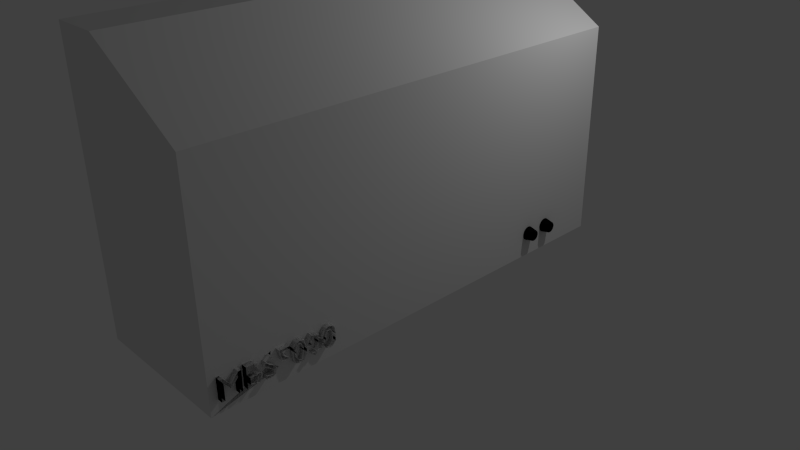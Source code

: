 # Source: fume_hood.blend  (saved by Blender 2.76.0; exported with 4.5.12 LTS)
import bpy
from mathutils import Matrix  # noqa: F401  (used for matrix-valued properties, if any)

bpy.ops.wm.read_factory_settings(use_empty=True)
scene = bpy.context.scene
scene.name = 'Scene'

# ---- collections
col_collection_1 = bpy.data.collections.new('Collection 1'); scene.collection.children.link(col_collection_1)

# ---- materials (node trees are filled in below, after node groups)
mat_material = bpy.data.materials.new('Material')
mat_material.alpha_threshold = 0.0
mat_material.use_transparent_shadow = False
mat_material.roughness = 0.5
mat_material.line_color = (0.0, 0.0, 0.0, 1.0)
mat_material_001 = bpy.data.materials.new('Material.001')
mat_material_001.alpha_threshold = 0.0
mat_material_001.use_transparent_shadow = False
mat_material_001.roughness = 0.5
mat_material_001.specular_intensity = 0.65
mat_material_002 = bpy.data.materials.new('Material.002')
mat_material_002.alpha_threshold = 0.0
mat_material_002.use_transparent_shadow = False
mat_material_002.diffuse_color = (0.001031, 0.001031, 0.001031, 1.0)
mat_material_002.roughness = 0.5

# ---- material node trees

# ---- world
world_world = bpy.data.worlds.new('World'); scene.world = world_world
world_world.color = (0.05088, 0.05088, 0.05088)
world_world.use_sun_shadow = False
world_world.sun_shadow_jitter_overblur = 0.0
world_world.cycles.sampling_method = 'MANUAL'
world_world.cycles.sample_map_resolution = 256

# ---- cameras
cam_camera = bpy.data.cameras.new('Camera')
cam_camera.clip_end = 100.0
cam_camera.lens = 35.0
cam_camera.sensor_width = 32.0
cam_camera.sensor_height = 18.0
cam_camera.ortho_scale = 7.314
cam_camera.dof.focus_distance = 0.0
cam_camera.dof.aperture_fstop = 128.0

# ---- lights
light_lamp = bpy.data.lights.new('Lamp', 'POINT')
light_lamp.transmission_factor = 0.0
light_lamp.cutoff_distance = 30.0
light_lamp.energy = 100.0
light_lamp.shadow_buffer_clip_start = 1.001
light_lamp.shadow_soft_size = 0.1
light_lamp.shadow_maximum_resolution = 0.006
light_lamp.use_absolute_resolution = True
light_lamp.cycles.use_multiple_importance_sampling = False

# ---- meshes
me_circle_001 = bpy.data.meshes.new('Circle.001')
me_circle_001.from_pydata([(-0.5296, -0.286, -0.5494), (-0.422, -0.3305, 0.05601), (-0.4809, -0.1949, -0.5494), (-0.3841, -0.2596, 0.05601), (-0.4154, -0.1152, -0.5494), (-0.3331, -0.1975, 0.05601), (-0.3357, -0.04969, -0.5494), (-0.271, -0.1465, 0.05601), (-0.2446, -0.001038, -0.5494), (-0.2001, -0.1086, 0.05601), (-0.1459, 0.02892, -0.5494), (-0.1232, -0.08526, 0.05601), (-0.04315, 0.03904, -0.5494), (-0.04315, -0.07738, 0.05601), (0.05956, 0.02892, -0.5494), (0.03685, -0.08526, 0.05601), (0.1583, -0.001038, -0.5494), (0.1138, -0.1086, 0.05601), (0.2493, -0.04969, -0.5494), (0.1847, -0.1465, 0.05601), (0.3291, -0.1152, -0.5494), (0.2468, -0.1975, 0.05601), (0.3946, -0.1949, -0.5494), (0.2978, -0.2596, 0.05601), (0.4433, -0.286, -0.5494), (0.3357, -0.3305, 0.05601), (0.4732, -0.3847, -0.5494), (0.359, -0.4074, 0.05601), (0.4833, -0.4874, -0.5494), (0.3669, -0.4874, 0.05601), (-0.4453, -0.4074, 0.05601), (-0.5595, -0.3847, -0.5494), (-0.4532, -0.4874, 0.05601), (-0.5696, -0.4874, -0.5494), (-0.4453, -0.5675, 0.05601), (-0.5595, -0.5902, -0.5494), (-0.422, -0.6444, 0.05601), (-0.5296, -0.6889, -0.5494), (-0.3841, -0.7153, 0.05601), (-0.4809, -0.78, -0.5494), (-0.3331, -0.7774, 0.05601), (-0.4154, -0.8597, -0.5494), (-0.271, -0.8284, 0.05601), (-0.3357, -0.9252, -0.5494), (-0.2001, -0.8663, 0.05601), (-0.2446, -0.9739, -0.5494), (-0.1232, -0.8896, 0.05601), (-0.1459, -1.004, -0.5494), (-0.04315, -0.8975, 0.05601), (-0.04315, -1.014, -0.5494), (0.03685, -0.8896, 0.05601), (0.05956, -1.004, -0.5494), (0.1138, -0.8663, 0.05601), (0.1583, -0.9739, -0.5494), (0.1847, -0.8284, 0.05601), (0.2493, -0.9252, -0.5494), (0.2468, -0.7774, 0.05601), (0.3291, -0.8597, -0.5494), (0.2978, -0.7153, 0.05601), (0.3946, -0.78, -0.5494), (0.3357, -0.6444, 0.05601), (0.4433, -0.6889, -0.5494), (0.359, -0.5674, 0.05601), (0.4732, -0.5902, -0.5494), (-0.5012, 1.589, -0.5494), (-0.3937, 1.545, 0.056), (-0.4526, 1.68, -0.5494), (-0.3558, 1.616, 0.056), (-0.3871, 1.76, -0.5494), (-0.3048, 1.678, 0.056), (-0.3073, 1.826, -0.5494), (-0.2426, 1.729, 0.056), (-0.2163, 1.874, -0.5494), (-0.1717, 1.767, 0.056), (-0.1175, 1.904, -0.5494), (-0.09481, 1.79, 0.056), (-0.01481, 1.914, -0.5494), (-0.01481, 1.798, 0.056), (0.0879, 1.904, -0.5494), (0.06519, 1.79, 0.056), (0.1867, 1.874, -0.5494), (0.1421, 1.767, 0.056), (0.2777, 1.826, -0.5494), (0.213, 1.729, 0.056), (0.3575, 1.76, -0.5494), (0.2752, 1.678, 0.056), (0.4229, 1.68, -0.5494), (0.3261, 1.616, 0.056), (0.4716, 1.589, -0.5494), (0.364, 1.545, 0.056), (0.5016, 1.491, -0.5494), (0.3874, 1.468, 0.056), (0.5117, 1.388, -0.5494), (0.3953, 1.388, 0.056), (-0.417, 1.468, 0.056), (-0.5312, 1.491, -0.5494), (-0.4249, 1.388, 0.056), (-0.5413, 1.388, -0.5494), (-0.417, 1.308, 0.056), (-0.5312, 1.285, -0.5494), (-0.3937, 1.231, 0.056), (-0.5012, 1.186, -0.5494), (-0.3558, 1.16, 0.056), (-0.4526, 1.095, -0.5494), (-0.3048, 1.098, 0.056), (-0.3871, 1.016, -0.5494), (-0.2426, 1.047, 0.056), (-0.3073, 0.9501, -0.5494), (-0.1717, 1.009, 0.056), (-0.2163, 0.9015, -0.5494), (-0.09481, 0.9857, 0.056), (-0.1175, 0.8715, -0.5494), (-0.01481, 0.9778, 0.056), (-0.01481, 0.8614, -0.5494), (0.06519, 0.9857, 0.056), (0.0879, 0.8715, -0.5494), (0.1421, 1.009, 0.056), (0.1867, 0.9015, -0.5494), (0.213, 1.047, 0.056), (0.2777, 0.9501, -0.5494), (0.2752, 1.098, 0.056), (0.3575, 1.016, -0.5494), (0.3261, 1.16, 0.056), (0.4229, 1.095, -0.5494), (0.364, 1.231, 0.056), (0.4716, 1.186, -0.5494), (0.3874, 1.308, 0.056), (0.5016, 1.285, -0.5494), (1.766, 28.88, -0.5494), (1.766, -5.374, -0.5494), (1.766, -5.374, -11.58), (1.766, 28.88, -11.58), (-1.845, 28.88, -0.5494), (-1.845, -5.374, -0.5494), (-1.845, -5.374, -11.58), (-1.845, 28.88, -11.58), (1.766, 28.88, -0.5494), (1.766, -5.374, -0.5494), (-1.845, 28.88, -0.5494), (-1.845, -5.374, -0.5494), (1.766, 28.88, -0.5494), (1.766, -5.374, -0.5494), (-1.845, 28.88, -0.5494), (-1.845, -5.374, -0.5494), (-14.17, 28.88, -0.5494), (-14.17, -5.374, -0.5495), (-14.17, 28.88, -11.58), (-14.17, -5.374, -11.58), (-18.78, 29.07, -7.571), (-18.78, -5.181, -7.571), (-18.71, 28.9, -11.5), (-18.71, -5.356, -11.5), (-16.26, -2.133, -13.64), (1.766, 11.75, -0.5494), (-0.03945, 28.88, -0.5494), (-0.03945, -5.374, -0.5494), (-1.845, 11.75, -0.5494), (-0.03945, 11.75, -0.5494), (-0.03945, 28.31, -0.5494), (-0.03945, 28.09, -0.5494), (-0.03945, 27.8, -0.5494), (-0.03945, 27.43, -0.5494), (-0.03945, 27.12, -0.5494), (-0.03945, 26.9, -0.5494), (-0.03945, 26.58, -0.5494), (-0.03945, 25.87, -0.5494), (-0.03945, 25.25, -0.5494), (-0.03945, 24.84, -0.5494), (-0.03945, 24.12, -0.5494), (-0.03945, 23.68, -0.5494), (-0.03945, 23.31, -0.5494), (-0.03945, 23.1, -0.5494), (-0.03945, 22.56, -0.5494), (-0.03945, 22.35, -0.5494), (-0.03945, 21.99, -0.5494), (-0.03945, 21.46, -0.5494), (-0.03945, 20.89, -0.5494), (-0.03945, 20.36, -0.5494), (-0.03945, 20.14, -0.5494), (0.4417, 22.63, -0.5494), (0.263, 22.58, -0.5494), (0.02515, 22.56, -0.5494), (-0.03945, 26.58, -0.151), (-0.3947, 28.09, -0.5494), (-0.06029, 22.56, -0.5494), (-0.7284, 28.31, -0.5494), (-0.7284, 28.1, -0.5494), (-0.1096, 27.61, -0.5494), (-0.7283, 27.1, -0.5494), (-0.7284, 26.9, -0.5494), (-0.03945, 26.9, -0.151), (-0.1397, 21.46, -0.5494), (-0.3189, 21.44, -0.5494), (-0.3474, 21.47, -0.5494), (0.1106, 20.89, -0.5494), (0.2763, 20.99, -0.5494), (0.3671, 20.9, -0.5494), (0.4868, 20.79, -0.5494), (0.6559, 20.64, -0.5494), (0.5755, 20.54, -0.5494), (0.443, 20.38, -0.5494), (0.263, 20.37, -0.5494), (0.02515, 20.35, -0.5494), (-0.6422, 24.62, -0.5494), (-0.03945, 20.36, -0.151), (0.1887, 27.62, -0.5494), (0.594, 22.68, -0.5494), (0.7786, 28.09, -0.5494), (0.7786, 28.31, -0.5494), (-0.03945, 20.89, -0.151), (0.7786, 26.9, -0.5494), (0.7786, 27.12, -0.5494), (0.6339, 22.69, -0.5494), (0.5755, 22.91, -0.5494), (0.02514, 21.46, -0.5494), (0.263, 21.47, -0.5494), (0.4417, 21.53, -0.5494), (0.5411, 21.56, -0.5494), (0.5934, 21.57, -0.5494), (0.6325, 21.58, -0.5494), (0.5755, 21.8, -0.5494), (0.5424, 21.93, -0.5494), (0.5366, 21.95, -0.5494), (0.4197, 21.96, -0.5494), (0.3295, 21.96, -0.5494), (0.1106, 21.99, -0.5494), (-0.03945, 21.46, -0.151), (-0.03945, 21.99, -0.151), (-0.03945, 22.35, -0.151), (-0.03945, 22.56, -0.151), (-0.08754, 22.35, -0.5494), (-0.2915, 22.18, -0.5494), (-0.5356, 22.08, -0.5494), (-0.6926, 21.92, -0.5494), (-0.5889, 21.73, -0.5494), (-0.6064, 21.71, -0.5494), (-0.5657, 21.67, -0.5494), (-0.5356, 21.37, -0.5494), (0.02516, 20.13, -0.5494), (0.2436, 20.15, -0.5494), (0.4683, 20.15, -0.5494), (0.5858, 20.27, -0.5494), (0.7429, 20.42, -0.5494), (0.7985, 20.62, -0.5494), (0.7429, 20.82, -0.5494), (0.5859, 20.97, -0.5494), (0.5134, 21.01, -0.5494), (0.2436, 21.09, -0.5494), (0.3295, 23.07, -0.5494), (0.263, 23.08, -0.5494), (0.02515, 23.1, -0.5494), (-0.0603, 23.1, -0.5494), (-0.03945, 23.1, -0.151), (0.5898, 25.11, -0.5494), (0.5977, 25.08, -0.5494), (0.6352, 24.91, -0.5494), (0.5891, 24.71, -0.5494), (0.0721, 25.09, -0.5494), (0.1771, 24.93, -0.5494), (0.3415, 24.77, -0.5494), (0.4244, 24.69, -0.5494), (-0.03945, 23.31, -0.151), (-0.03945, 23.68, -0.151), (-0.03945, 24.12, -0.151), (-0.03945, 24.84, -0.151), (-0.03945, 25.25, -0.151), (-0.03945, 25.87, -0.151), (0.02514, 22.34, -0.5494), (0.25, 22.34, -0.5494), (0.3703, 22.33, -0.5494), (0.5134, 22.44, -0.5494), (0.7011, 22.57, -0.5494), (0.7922, 22.76, -0.5494), (0.7735, 22.97, -0.5494), (0.7237, 23.18, -0.5494), (0.5935, 23.22, -0.5494), (0.4319, 23.26, -0.5494), (0.2436, 23.3, -0.5494), (0.02515, 23.32, -0.5494), (-0.4255, 24.65, -0.5494), (0.02515, 20.35, -0.151), (-0.08756, 20.14, -0.5494), (-0.2915, 20.17, -0.5494), (-0.4687, 20.2, -0.5494), (-0.6148, 20.22, -0.5494), (-0.6926, 20.42, -0.5494), (-0.7482, 20.62, -0.5494), (-0.6926, 20.82, -0.5494), (-0.5356, 20.97, -0.5494), (-0.2914, 21.07, -0.5494), (-0.08754, 21.1, -0.5494), (-0.03945, 27.12, -0.151), (-0.03945, 27.43, -0.151), (0.5501, 25.29, -0.5494), (0.564, 25.23, -0.5494), (0.7521, 25.24, -0.5494), (0.7869, 25.24, -0.5494), (0.7976, 25.02, -0.5494), (0.1416, 25.91, -0.5494), (0.1113, 26.1, -0.5494), (0.1113, 26.36, -0.5494), (0.5842, 26.36, -0.5494), (0.6231, 26.04, -0.5494), (0.7786, 26.58, -0.5494), (-0.2792, 23.07, -0.5494), (-0.4412, 23.04, -0.5494), (-0.5383, 22.87, -0.5494), (-0.4741, 22.69, -0.5494), (-0.2792, 22.59, -0.5494), (-0.3947, 27.12, -0.5494), (0.2806, 25.78, -0.5494), (0.5071, 25.83, -0.5494), (0.5287, 25.86, -0.5494), (0.6296, 25.99, -0.5494), (0.7679, 24.81, -0.5494), (0.05862, 25.71, -0.5494), (0.1652, 25.53, -0.5494), (0.3268, 25.55, -0.5494), (0.5176, 25.57, -0.5494), (0.6837, 25.71, -0.5494), (0.7156, 25.76, -0.5494), (-0.5252, 21.8, -0.5494), (-0.3943, 21.95, -0.5494), (-0.2127, 21.98, -0.5494), (0.01447, 23.62, -0.5494), (0.1684, 23.69, -0.5494), (0.1156, 23.83, -0.5494), (0.03692, 24.04, -0.5494), (0.03475, 24.11, -0.5494), (0.7023, 24.72, -0.5494), (0.6441, 24.64, -0.5494), (0.4474, 24.56, -0.5494), (0.3046, 24.5, -0.5494), (0.1087, 24.66, -0.5494), (0.7985, 21.73, -0.5494), (0.7922, 21.8, -0.5494), (-0.1397, 21.99, -0.5494), (0.5134, 21.33, -0.5494), (0.5039, 21.26, -0.5494), (-0.01385, 24.8, -0.5494), (-0.4365, 21.55, -0.5494), (-0.06029, 20.89, -0.5494), (-0.2792, 20.86, -0.5494), (-0.4741, 20.77, -0.5494), (-0.4365, 20.45, -0.5494), (-0.3914, 20.42, -0.5494), (-0.2127, 20.37, -0.5494), (0.6385, 24.14, -0.5494), (0.6367, 24.13, -0.5494), (-0.03945, 27.8, -0.151), (-0.03945, 28.09, -0.151), (-0.03945, 28.31, -0.151), (-0.6177, 25.01, -0.5494), (-0.7284, 26.9, -0.151), (-0.7283, 27.1, -0.151), (-0.2914, 22.38, -0.5494), (-0.4683, 22.41, -0.5494), (-0.6134, 22.43, -0.5494), (-0.6926, 22.63, -0.5494), (-0.7482, 22.83, -0.5494), (-0.6926, 23.03, -0.5494), (-0.5356, 23.18, -0.5494), (-0.4186, 23.3, -0.5494), (-0.1933, 23.3, -0.5494), (0.263, 20.37, -0.151), (0.443, 20.38, -0.151), (0.5755, 20.54, -0.151), (0.6559, 20.64, -0.151), (0.4868, 20.79, -0.151), (0.3671, 20.9, -0.151), (-0.1478, 25.73, -0.5494), (-0.4027, 25.83, -0.5494), (-0.4068, 25.84, -0.5494), (-0.6074, 25.79, -0.5494), (-0.7131, 25.99, -0.5494), (-0.7283, 26.58, -0.5494), (-0.2915, 22.18, -0.151), (-0.5356, 22.08, -0.151), (0.4417, 22.63, -0.151), (0.1887, 27.62, -0.151), (-0.06379, 24.88, -0.5494), (-0.1545, 25.04, -0.5494), (-0.07122, 23.72, -0.5494), (-0.1473, 23.91, -0.5494), (-0.5339, 24.07, -0.5494), (-0.5339, 23.59, -0.5494), (-0.7283, 23.59, -0.5494), (-0.7283, 24.26, -0.5494), (0.2763, 20.99, -0.151), (0.1106, 20.89, -0.151), (-0.1096, 27.61, -0.151), (-0.7284, 28.1, -0.151), (-0.7284, 28.31, -0.151), (-0.3947, 28.09, -0.151), (-0.1933, 21.25, -0.5494), (-0.3081, 25.2, -0.5494), (-0.3742, 25.26, -0.5494), (-0.3837, 25.27, -0.5494), (-0.1679, 25.36, -0.5494), (-0.2127, 20.37, -0.151), (0.263, 22.58, -0.151), (0.02515, 22.56, -0.151), (0.6339, 22.69, -0.151), (0.594, 22.68, -0.151), (-0.03945, 20.14, -0.151), (-0.6991, 24.61, -0.5494), (-0.6104, 24.8, -0.5494), (-0.5646, 24.9, -0.5494), (-0.5317, 24.83, -0.5494), (-0.08754, 22.35, -0.151), (0.7786, 28.09, -0.151), (0.7786, 28.31, -0.151), (-0.6926, 21.92, -0.151), (-0.5889, 21.73, -0.151), (0.7786, 26.9, -0.151), (0.7786, 27.12, -0.151), (0.5755, 22.91, -0.151), (0.3295, 23.07, -0.151), (0.02514, 21.46, -0.151), (0.263, 21.47, -0.151), (0.4417, 21.53, -0.151), (0.5411, 21.56, -0.151), (0.5755, 21.8, -0.151), (0.6325, 21.58, -0.151), (0.5424, 21.93, -0.151), (-0.5657, 21.67, -0.151), (-0.5356, 21.37, -0.151), (-0.3474, 21.47, -0.151), (-0.3189, 21.44, -0.151), (-0.1397, 21.46, -0.151), (-0.1397, 21.99, -0.151), (0.02516, 20.13, -0.151), (0.2436, 20.15, -0.151), (0.4683, 20.15, -0.151), (0.5858, 20.27, -0.151), (0.7429, 20.42, -0.151), (0.7985, 20.62, -0.151), (0.7429, 20.82, -0.151), (0.5859, 20.97, -0.151), (0.5134, 21.01, -0.151), (0.2436, 21.09, -0.151), (0.263, 23.08, -0.151), (0.02515, 23.1, -0.151), (-0.5383, 22.87, -0.151), (-0.4412, 23.04, -0.151), (-0.0603, 23.1, -0.151), (-0.06029, 22.56, -0.151), (-0.2792, 22.59, -0.151), (0.564, 25.23, -0.151), (0.5898, 25.11, -0.151), (0.5977, 25.08, -0.151), (0.6352, 24.91, -0.151), (0.5891, 24.71, -0.151), (0.7023, 24.72, -0.151), (0.0721, 25.09, -0.151), (0.1771, 24.93, -0.151), (0.3415, 24.77, -0.151), (0.4244, 24.69, -0.151), (0.02514, 22.34, -0.151), (0.25, 22.34, -0.151), (0.3703, 22.33, -0.151), (0.5134, 22.44, -0.151), (0.7011, 22.57, -0.151), (0.7922, 22.76, -0.151), (0.7735, 22.97, -0.151), (0.7237, 23.18, -0.151), (0.5935, 23.22, -0.151), (0.4319, 23.26, -0.151), (0.2436, 23.3, -0.151), (0.02515, 23.32, -0.151), (-0.3943, 21.95, -0.151), (-0.2127, 21.98, -0.151), (-0.5252, 21.8, -0.151), (-0.08756, 20.14, -0.151), (-0.2914, 20.17, -0.151), (-0.4687, 20.2, -0.151), (-0.6148, 20.22, -0.151), (-0.7482, 20.62, -0.151), (-0.6926, 20.42, -0.151), (-0.4365, 21.55, -0.151), (0.7976, 25.02, -0.151), (0.7869, 25.24, -0.151), (-0.2792, 23.07, -0.151), (0.1416, 25.91, -0.151), (0.1113, 26.1, -0.151), (0.1113, 26.36, -0.151), (0.5842, 26.36, -0.151), (0.6231, 26.04, -0.151), (0.7786, 26.58, -0.151), (-0.4741, 22.69, -0.151), (-0.3947, 27.12, -0.151), (0.7521, 25.24, -0.151), (0.2806, 25.78, -0.151), (0.5071, 25.83, -0.151), (0.5287, 25.86, -0.151), (0.6296, 25.99, -0.151), (0.05863, 25.71, -0.151), (0.1652, 25.53, -0.151), (0.3268, 25.55, -0.151), (0.5176, 25.57, -0.151), (0.6837, 25.71, -0.151), (0.7156, 25.76, -0.151), (0.01447, 23.62, -0.151), (0.1684, 23.69, -0.151), (0.1156, 23.83, -0.151), (0.03692, 24.04, -0.151), (0.03475, 24.11, -0.151), (0.7679, 24.81, -0.151), (0.6441, 24.64, -0.151), (0.3046, 24.5, -0.151), (0.4474, 24.56, -0.151), (-0.06029, 20.89, -0.151), (0.7985, 21.73, -0.151), (0.7922, 21.8, -0.151), (0.5134, 21.33, -0.151), (0.5039, 21.26, -0.151), (0.1087, 24.66, -0.151), (-0.01385, 24.8, -0.151), (-0.2792, 20.86, -0.151), (-0.4741, 20.77, -0.151), (-0.4365, 20.45, -0.151), (-0.3914, 20.42, -0.151), (-0.6926, 20.82, -0.151), (-0.5356, 20.97, -0.151), (-0.2914, 21.07, -0.151), (-0.08754, 21.1, -0.151), (-0.6104, 24.8, -0.151), (-0.6177, 25.01, -0.151), (-0.2914, 22.38, -0.151), (-0.4683, 22.41, -0.151), (-0.6134, 22.43, -0.151), (-0.6926, 22.63, -0.151), (-0.7482, 22.83, -0.151), (-0.6926, 23.03, -0.151), (-0.5356, 23.18, -0.151), (-0.4186, 23.3, -0.151), (-0.1933, 23.3, -0.151), (-0.5646, 24.9, -0.151), (-0.1478, 25.73, -0.151), (-0.4027, 25.83, -0.151), (-0.4068, 25.84, -0.151), (-0.6074, 25.79, -0.151), (-0.7131, 25.99, -0.151), (-0.7283, 26.58, -0.151), (-0.1545, 25.04, -0.151), (-0.06379, 24.88, -0.151), (-0.07121, 23.72, -0.151), (-0.1473, 23.91, -0.151), (-0.5339, 24.07, -0.151), (-0.5339, 23.59, -0.151), (-0.7283, 23.59, -0.151), (-0.7283, 24.26, -0.151), (-0.1933, 21.25, -0.151), (-0.3081, 25.2, -0.151), (-0.3742, 25.26, -0.151), (-0.3837, 25.27, -0.151), (-0.1679, 25.36, -0.151), (-0.03945, 21.1, -0.6845), (-0.03945, 20.89, -0.6845), (-0.03945, 21.46, -0.6845), (-0.03945, 22.56, -0.6845), (-0.03945, 22.35, -0.6845), (-0.03945, 21.99, -0.6845), (-0.03945, 24.12, -0.6845), (-0.03945, 23.68, -0.6845), (-0.03945, 28.31, -0.6845), (-0.03945, 28.09, -0.6845), (0.594, 22.68, -0.6845), (0.6339, 22.69, -0.6845), (-0.03945, 20.36, -0.6845), (-0.03945, 20.14, -0.6845), (0.02515, 22.56, -0.6845), (-0.2127, 20.37, -0.6845), (-0.03945, 27.43, -0.6845), (0.1887, 27.62, -0.6845), (-0.03945, 23.31, -0.6845), (-0.03945, 23.1, -0.6845), (-0.03945, 25.25, -0.6845), (-0.03945, 24.84, -0.6845), (-0.03945, 26.58, -0.6845), (-0.03945, 25.87, -0.6845), (-0.03945, 27.12, -0.6845), (-0.03945, 26.9, -0.6845), (-0.03945, 27.8, -0.6845), (0.263, 22.58, -0.6845), (-0.3947, 28.09, -0.6845), (0.4417, 22.63, -0.6845), (-0.2915, 22.18, -0.6845), (-0.5356, 22.08, -0.6845), (-0.7284, 26.9, -0.6845), (-0.7283, 27.1, -0.6845), (0.02515, 20.35, -0.6845), (0.443, 20.38, -0.6845), (0.263, 20.37, -0.6845), (-0.08754, 22.35, -0.6845), (0.7786, 28.09, -0.6845), (0.7786, 28.31, -0.6845), (0.2763, 20.99, -0.6845), (0.3671, 20.9, -0.6845), (0.5755, 20.54, -0.6845), (0.6559, 20.64, -0.6845), (0.4868, 20.79, -0.6845), (0.1106, 20.89, -0.6845), (-0.1096, 27.61, -0.6845), (-0.7284, 28.1, -0.6845), (-0.7284, 28.31, -0.6845), (-0.6926, 21.92, -0.6845), (-0.5889, 21.73, -0.6845), (0.7786, 26.9, -0.6845), (0.7786, 27.12, -0.6845), (0.5755, 22.91, -0.6845), (0.3295, 23.07, -0.6845), (0.02514, 21.46, -0.6845), (0.263, 21.47, -0.6845), (0.4417, 21.53, -0.6845), (0.5411, 21.56, -0.6845), (0.5755, 21.8, -0.6845), (0.6325, 21.58, -0.6845), (0.5424, 21.93, -0.6845), (-0.5657, 21.67, -0.6845), (-0.5356, 21.37, -0.6845), (-0.3474, 21.47, -0.6845), (-0.3189, 21.44, -0.6845), (-0.1397, 21.46, -0.6845), (-0.1397, 21.99, -0.6845), (0.02516, 20.13, -0.6845), (0.2436, 20.15, -0.6845), (0.4683, 20.15, -0.6845), (0.5858, 20.27, -0.6845), (0.7429, 20.42, -0.6845), (0.7985, 20.62, -0.6845), (0.7429, 20.82, -0.6845), (0.5859, 20.97, -0.6845), (0.5134, 21.01, -0.6845), (0.2436, 21.09, -0.6845), (0.1243, 21.1, -0.6845), (0.02515, 21.11, -0.6845), (0.263, 23.08, -0.6845), (0.02515, 23.1, -0.6845), (-0.5383, 22.87, -0.6845), (-0.4412, 23.04, -0.6845), (-0.0603, 23.1, -0.6845), (-0.06029, 22.56, -0.6845), (-0.2792, 22.59, -0.6845), (0.564, 25.23, -0.6845), (0.5898, 25.11, -0.6845), (0.5977, 25.08, -0.6845), (0.6352, 24.91, -0.6845), (0.5891, 24.71, -0.6845), (0.7023, 24.72, -0.6845), (0.0721, 25.09, -0.6845), (0.1771, 24.93, -0.6845), (0.3415, 24.77, -0.6845), (0.4244, 24.69, -0.6845), (0.02514, 22.34, -0.6845), (0.25, 22.34, -0.6845), (0.3703, 22.33, -0.6845), (0.5134, 22.44, -0.6845), (0.7011, 22.57, -0.6845), (0.7922, 22.76, -0.6845), (0.7735, 22.97, -0.6845), (0.7237, 23.18, -0.6845), (0.5935, 23.22, -0.6845), (0.4319, 23.26, -0.6845), (0.2436, 23.3, -0.6845), (0.02515, 23.32, -0.6845), (-0.3943, 21.95, -0.6845), (-0.2127, 21.98, -0.6845), (-0.5252, 21.8, -0.6845), (-0.08756, 20.14, -0.6845), (-0.2915, 20.17, -0.6845), (-0.4687, 20.2, -0.6845), (-0.6148, 20.22, -0.6845), (-0.7482, 20.62, -0.6845), (-0.6926, 20.42, -0.6845), (-0.4365, 21.55, -0.6845), (0.7976, 25.02, -0.6845), (0.7869, 25.24, -0.6845), (-0.2792, 23.07, -0.6845), (0.1416, 25.91, -0.6845), (0.1113, 26.1, -0.6845), (0.1113, 26.36, -0.6845), (0.5842, 26.36, -0.6845), (0.6231, 26.04, -0.6845), (0.7786, 26.58, -0.6845), (-0.4741, 22.69, -0.6845), (-0.3947, 27.12, -0.6845), (0.7521, 25.24, -0.6845), (0.2806, 25.78, -0.6845), (0.5071, 25.83, -0.6845), (0.5287, 25.86, -0.6845), (0.6296, 25.99, -0.6845), (0.05862, 25.71, -0.6845), (0.1652, 25.53, -0.6845), (0.3268, 25.55, -0.6845), (0.5176, 25.57, -0.6845), (0.6837, 25.71, -0.6845), (0.7156, 25.76, -0.6845), (0.01447, 23.62, -0.6845), (0.1684, 23.69, -0.6845), (0.1156, 23.83, -0.6845), (0.03692, 24.04, -0.6845), (0.03475, 24.11, -0.6845), (0.7679, 24.81, -0.6845), (0.6441, 24.64, -0.6845), (0.3046, 24.5, -0.6845), (0.4474, 24.56, -0.6845), (-0.06029, 20.89, -0.6845), (0.7985, 21.73, -0.6845), (0.7922, 21.8, -0.6845), (0.5134, 21.33, -0.6845), (0.5039, 21.26, -0.6845), (0.1087, 24.66, -0.6845), (-0.01385, 24.8, -0.6845), (-0.2792, 20.86, -0.6845), (-0.4741, 20.77, -0.6845), (-0.4365, 20.45, -0.6845), (-0.3914, 20.42, -0.6845), (-0.6926, 20.82, -0.6845), (-0.5356, 20.97, -0.6845), (-0.2914, 21.07, -0.6845), (-0.08754, 21.1, -0.6845), (-0.6104, 24.8, -0.6845), (-0.6177, 25.01, -0.6845), (-0.2914, 22.38, -0.6845), (-0.4683, 22.41, -0.6845), (-0.6134, 22.43, -0.6845), (-0.6926, 22.63, -0.6845), (-0.7482, 22.83, -0.6845), (-0.6926, 23.03, -0.6845), (-0.5356, 23.18, -0.6845), (-0.4186, 23.3, -0.6845), (-0.1933, 23.3, -0.6845), (-0.5646, 24.9, -0.6845), (-0.1478, 25.73, -0.6845), (-0.4027, 25.83, -0.6845), (-0.4068, 25.84, -0.6845), (-0.6074, 25.79, -0.6845), (-0.7131, 25.99, -0.6845), (-0.7283, 26.58, -0.6845), (-0.1545, 25.04, -0.6845), (-0.06379, 24.88, -0.6845), (-0.07122, 23.72, -0.6845), (-0.1473, 23.91, -0.6845), (-0.5339, 24.07, -0.6845), (-0.5339, 23.59, -0.6845), (-0.7283, 23.59, -0.6845), (-0.7283, 24.26, -0.6845), (-0.1933, 21.25, -0.6845), (-0.3081, 25.2, -0.6845), (-0.3742, 25.26, -0.6845), (-0.3837, 25.27, -0.6845), (-0.1679, 25.36, -0.6845)], [], [(29, 28, 26, 27), (27, 26, 24, 25), (25, 24, 22, 23), (23, 22, 20, 21), (21, 20, 18, 19), (19, 18, 16, 17), (17, 16, 14, 15), (15, 14, 12, 13), (13, 12, 10, 11), (11, 10, 8, 9), (9, 8, 6, 7), (7, 6, 4, 5), (5, 4, 2, 3), (3, 2, 0, 1), (1, 0, 31, 30), (30, 31, 33, 32), (32, 33, 35, 34), (34, 35, 37, 36), (36, 37, 39, 38), (38, 39, 41, 40), (40, 41, 43, 42), (42, 43, 45, 44), (44, 45, 47, 46), (46, 47, 49, 48), (48, 49, 51, 50), (50, 51, 53, 52), (52, 53, 55, 54), (54, 55, 57, 56), (56, 57, 59, 58), (58, 59, 61, 60), (62, 63, 28, 29), (60, 61, 63, 62), (29, 27, 25, 23, 21, 19, 17, 15, 13, 11, 9, 7, 5, 3, 1, 30, 32, 34, 36, 38, 40, 42, 44, 46, 48, 50, 52, 54, 56, 58, 60, 62), (93, 92, 90, 91), (91, 90, 88, 89), (89, 88, 86, 87), (87, 86, 84, 85), (85, 84, 82, 83), (83, 82, 80, 81), (81, 80, 78, 79), (79, 78, 76, 77), (77, 76, 74, 75), (75, 74, 72, 73), (73, 72, 70, 71), (71, 70, 68, 69), (69, 68, 66, 67), (67, 66, 64, 65), (65, 64, 95, 94), (94, 95, 97, 96), (96, 97, 99, 98), (98, 99, 101, 100), (100, 101, 103, 102), (102, 103, 105, 104), (104, 105, 107, 106), (106, 107, 109, 108), (108, 109, 111, 110), (110, 111, 113, 112), (112, 113, 115, 114), (114, 115, 117, 116), (116, 117, 119, 118), (118, 119, 121, 120), (120, 121, 123, 122), (122, 123, 125, 124), (126, 127, 92, 93), (124, 125, 127, 126), (93, 91, 89, 87, 85, 83, 81, 79, 77, 75, 73, 71, 69, 67, 65, 94, 96, 98, 100, 102, 104, 106, 108, 110, 112, 114, 116, 118, 120, 122, 124, 126), (128, 129, 130, 131), (135, 134, 147, 146), (133, 129, 137, 139), (129, 133, 134, 130), (130, 134, 135, 131), (132, 128, 131, 135), (138, 139, 143, 156, 142), (128, 132, 138, 136), (129, 128, 136, 137), (132, 133, 139, 138), (157, 156, 143, 155), (136, 138, 142, 154, 140), (139, 137, 141, 155, 143), (137, 136, 140, 153, 141), (144, 146, 147, 145), (132, 135, 146, 144), (134, 133, 145, 147), (142, 132, 135, 134, 133, 143, 156), (145, 144, 148, 149), (149, 148, 150, 151), (147, 151, 150, 146), (148, 144, 146, 150), (145, 149, 151, 147), (132, 142, 156, 143, 133, 145, 144), (153, 157, 155, 141), (196, 197, 368, 369), (159, 183, 160), (281, 178, 404, 473), (375, 374, 542, 543), (195, 196, 369, 388), (374, 373, 541, 542), (175, 214, 215, 216, 217, 218, 219, 220, 221, 222, 223, 224, 225, 174), (194, 195, 388, 389), (177, 202, 201, 200, 199, 198, 197, 196, 195, 194, 176), (172, 181, 180, 179, 206, 212, 213, 248, 249, 250, 171), (373, 372, 540, 541), (176, 194, 389, 209), (298, 310, 311, 312, 313, 302, 301, 300, 299), (372, 371, 539, 540), (186, 187, 390, 391), (371, 370, 538, 539), (223, 269, 268, 267, 173, 174, 225, 224), (185, 186, 391, 392), (140, 154, 158, 208, 207, 159, 160, 205, 161, 162, 211, 210, 163, 164, 303, 302, 313, 320, 319, 318, 317, 293, 294, 295, 296, 297, 314, 329, 348, 347, 330, 331, 332, 333, 339, 167, 168, 328, 327, 326, 325, 324, 169, 170, 278, 277, 276, 275, 274, 273, 272, 271, 270, 269, 223, 222, 221, 335, 334, 219, 218, 217, 337, 338, 247, 246, 245, 244, 243, 242, 241, 240, 239, 238, 178, 157, 153), (330, 347, 348, 329), (370, 165, 266, 538), (166, 257, 258, 259, 260, 256, 255, 254, 253, 294, 293, 317, 316, 315, 298, 165), (158, 185, 392, 351), (161, 309, 162), (407, 352, 527, 537), (176, 341, 342, 343, 344, 345, 346, 177), (183, 159, 350, 393), (234, 321, 472, 413), (160, 183, 393, 349), (321, 322, 470, 472), (177, 346, 399, 204), (554, 553, 749, 750), (154, 142, 156, 157, 178, 281, 282, 283, 284, 285, 286, 287, 288, 289, 290, 394, 192, 193, 237, 236, 235, 234, 233, 232, 231, 230, 355, 356, 357, 358, 359, 360, 361, 362, 363, 170, 169, 382, 383, 384, 385, 386, 387, 405, 406, 352, 407, 408, 373, 374, 375, 164, 163, 189, 188, 187, 186, 185, 158), (373, 408, 279, 203, 405, 387, 168, 167, 380, 381, 395, 396, 397, 398, 166, 165, 370, 371, 372), (171, 251, 304, 305, 306, 307, 308, 184, 172), (322, 323, 471, 470), (278, 170, 261, 469), (174, 336, 323, 322, 321, 234, 235, 236, 340, 193, 192, 191, 175), (467, 468, 664, 663), (553, 544, 740, 749), (466, 467, 663, 662), (428, 552, 748, 622), (204, 399, 572, 569), (465, 466, 662, 661), (552, 525, 721, 748), (227, 228, 561, 562), (401, 229, 560, 571), (365, 364, 593, 592), (464, 465, 661, 660), (545, 264, 578, 741), (280, 204, 569, 591), (463, 464, 660, 659), (263, 551, 747, 563), (354, 353, 589, 590), (462, 463, 659, 658), (551, 550, 746, 747), (376, 377, 588, 587), (461, 462, 658, 657), (550, 549, 745, 746), (164, 375, 543, 182), (282, 281, 473, 474), (197, 198, 367, 368), (283, 282, 474, 475), (198, 199, 366, 367), (284, 283, 475, 476), (199, 200, 365, 366), (286, 285, 478, 477), (200, 201, 364, 365), (340, 236, 425, 479), (201, 202, 280, 364), (381, 380, 545, 544), (202, 177, 204, 280), (188, 189, 353, 354), (382, 169, 262, 546), (297, 296, 481, 480), (231, 232, 377, 376), (383, 382, 546, 547), (305, 304, 482, 444), (179, 180, 400, 378), (384, 383, 547, 548), (165, 298, 483, 266), (205, 160, 349, 379), (385, 384, 548, 549), (298, 299, 484, 483), (161, 205, 379, 292), (386, 385, 549, 550), (299, 300, 485, 484), (387, 386, 550, 551), (300, 301, 486, 485), (159, 207, 410, 350), (168, 387, 551, 263), (301, 302, 487, 486), (207, 208, 411, 410), (302, 303, 488, 487), (208, 158, 351, 411), (303, 164, 182, 488), (233, 234, 413, 412), (307, 306, 443, 489), (206, 179, 378, 403), (308, 307, 489, 447), (163, 210, 414, 190), (309, 161, 292, 490), (210, 211, 415, 414), (380, 167, 264, 545), (162, 309, 490, 291), (211, 162, 291, 415), (394, 290, 525, 552), (323, 336, 430, 471), (248, 213, 416, 417), (192, 394, 552, 428), (295, 294, 448, 491), (232, 233, 412, 377), (395, 381, 544, 553), (310, 298, 483, 492), (214, 175, 226, 418), (396, 395, 553, 554), (311, 310, 492, 493), (215, 214, 418, 419), (397, 396, 554, 555), (312, 311, 493, 494), (216, 215, 419, 420), (398, 397, 555, 556), (313, 312, 494, 495), (217, 216, 420, 421), (166, 398, 556, 265), (172, 184, 446, 229), (298, 315, 496, 483), (220, 219, 423, 422), (315, 316, 497, 496), (221, 220, 422, 424), (316, 317, 498, 497), (317, 318, 499, 498), (318, 319, 500, 499), (319, 320, 501, 500), (320, 313, 495, 501), (406, 407, 537, 526), (193, 340, 479, 427), (296, 295, 491, 481), (236, 237, 426, 425), (169, 324, 502, 262), (237, 193, 427, 426), (324, 325, 503, 502), (325, 326, 504, 503), (191, 192, 428, 429), (326, 327, 505, 504), (175, 191, 429, 226), (327, 328, 506, 505), (336, 174, 227, 430), (328, 168, 263, 506), (314, 297, 480, 507), (189, 163, 190, 353), (329, 314, 507, 453), (187, 188, 354, 390), (330, 329, 453, 508), (213, 212, 402, 416), (332, 331, 510, 509), (178, 238, 431, 404), (341, 176, 209, 511), (238, 239, 432, 431), (219, 334, 512, 423), (239, 240, 433, 432), (334, 335, 513, 512), (240, 241, 434, 433), (335, 221, 424, 513), (241, 242, 435, 434), (331, 330, 508, 510), (242, 243, 436, 435), (337, 217, 421, 514), (243, 244, 437, 436), (338, 337, 514, 515), (244, 245, 438, 437), (247, 338, 515, 440), (245, 246, 439, 438), (333, 332, 509, 516), (246, 247, 440, 439), (339, 333, 516, 517), (167, 339, 517, 264), (342, 341, 511, 518), (343, 342, 518, 519), (249, 248, 417, 441), (344, 343, 519, 520), (250, 249, 441, 442), (345, 344, 520, 521), (171, 250, 442, 252), (346, 345, 521, 399), (304, 251, 445, 482), (306, 305, 444, 443), (285, 284, 476, 478), (251, 171, 252, 445), (184, 308, 447, 446), (294, 253, 449, 448), (253, 254, 450, 449), (287, 286, 477, 522), (254, 255, 451, 450), (288, 287, 522, 523), (255, 256, 452, 451), (289, 288, 523, 524), (290, 289, 524, 525), (257, 166, 265, 454), (258, 257, 454, 455), (259, 258, 455, 456), (260, 259, 456, 457), (256, 260, 457, 452), (230, 231, 376, 409), (352, 406, 526, 527), (173, 267, 458, 228), (267, 268, 459, 458), (174, 173, 228, 227), (355, 230, 409, 528), (268, 269, 460, 459), (356, 355, 528, 529), (269, 270, 461, 460), (357, 356, 529, 530), (270, 271, 462, 461), (358, 357, 530, 531), (271, 272, 463, 462), (359, 358, 531, 532), (272, 273, 464, 463), (360, 359, 532, 533), (273, 274, 465, 464), (212, 206, 403, 402), (361, 360, 533, 534), (274, 275, 466, 465), (180, 181, 401, 400), (362, 361, 534, 535), (275, 276, 467, 466), (181, 172, 229, 401), (363, 362, 535, 536), (276, 277, 468, 467), (170, 363, 536, 261), (277, 278, 469, 468), (573, 574, 583), (578, 713, 712, 705, 706, 704, 649, 648, 653, 652, 651, 650, 577), (634, 711, 710, 615, 614, 613, 612, 559, 557, 636, 635), (566, 595, 596, 565), (582, 608, 609, 581), (570, 625, 626, 627, 628, 629, 630, 631, 632, 633, 634, 635, 636, 557, 558, 602, 597, 598, 601, 600, 599, 592, 593, 591, 569), (561, 654, 655, 656, 657, 658, 659, 660, 661, 662, 663, 664, 665, 575, 576, 638, 637, 611, 610, 568, 567, 586, 584, 571, 560), (580, 679, 680, 681, 682, 683, 684, 579), (679, 692, 693, 694, 695, 696, 697, 691, 690, 689, 688), (564, 698, 699, 700, 701, 702, 563), (617, 708, 709, 618, 616), (733, 723, 722), (644, 645, 646, 647, 648, 649, 703, 676, 677, 687), (621, 675, 619, 620), (565, 605, 604, 603, 590, 589, 582, 581, 686, 573, 583, 585, 566), (575, 732, 731, 730, 729, 728, 727, 726, 725, 724, 594, 561, 560, 642, 643, 685, 639, 640, 678, 641, 576), (579, 739, 738, 737, 736, 735, 734, 580), (563, 747, 746, 745, 744, 743, 742, 564), (622, 748, 721, 557, 559, 623), (577, 752, 751, 750, 749, 740, 741, 578), (557, 721, 720, 719, 718, 673, 674, 672, 671, 670, 669, 570, 569, 572, 717, 716, 715, 714, 707, 558), (561, 594, 587, 588, 606, 607, 668, 666, 667, 624, 562), (468, 469, 665, 664), (555, 554, 750, 751), (469, 261, 575, 665), (292, 379, 574, 573), (556, 555, 751, 752), (470, 471, 667, 666), (265, 556, 752, 577), (472, 470, 666, 668), (526, 537, 733, 722), (413, 472, 668, 607), (473, 404, 570, 669), (474, 473, 669, 670), (350, 410, 595, 566), (475, 474, 670, 671), (411, 351, 565, 596), (476, 475, 671, 672), (388, 369, 598, 597), (477, 478, 674, 673), (479, 425, 619, 675), (364, 280, 591, 593), (480, 481, 677, 676), (444, 482, 678, 640), (266, 483, 679, 580), (483, 484, 680, 679), (484, 485, 681, 680), (485, 486, 682, 681), (486, 487, 683, 682), (487, 488, 684, 683), (366, 365, 592, 599), (488, 182, 579, 684), (367, 366, 599, 600), (489, 443, 639, 685), (368, 367, 600, 601), (447, 489, 685, 643), (369, 368, 601, 598), (490, 292, 573, 686), (389, 388, 597, 602), (291, 490, 686, 581), (471, 430, 624, 667), (491, 448, 644, 687), (492, 483, 679, 688), (493, 492, 688, 689), (494, 493, 689, 690), (495, 494, 690, 691), (229, 446, 642, 560), (483, 496, 692, 679), (209, 389, 602, 558), (496, 497, 693, 692), (391, 390, 603, 604), (497, 498, 694, 693), (392, 391, 604, 605), (498, 499, 695, 694), (351, 392, 605, 565), (499, 500, 696, 695), (349, 393, 585, 583), (500, 501, 697, 696), (410, 411, 596, 595), (501, 495, 691, 697), (427, 479, 675, 621), (481, 491, 687, 677), (262, 502, 698, 564), (502, 503, 699, 698), (503, 504, 700, 699), (412, 413, 607, 606), (504, 505, 701, 700), (403, 378, 586, 567), (505, 506, 702, 701), (190, 414, 608, 582), (506, 263, 563, 702), (414, 415, 609, 608), (507, 480, 676, 703), (415, 291, 581, 609), (453, 507, 703, 649), (417, 416, 610, 611), (508, 453, 649, 704), (377, 412, 606, 588), (509, 510, 706, 705), (418, 226, 559, 612), (511, 209, 558, 707), (419, 418, 612, 613), (423, 512, 708, 617), (420, 419, 613, 614), (512, 513, 709, 708), (421, 420, 614, 615), (513, 424, 618, 709), (422, 423, 617, 616), (510, 508, 704, 706), (424, 422, 616, 618), (514, 421, 615, 710), (425, 426, 620, 619), (515, 514, 710, 711), (426, 427, 621, 620), (440, 515, 711, 634), (429, 428, 622, 623), (516, 509, 705, 712), (226, 429, 623, 559), (517, 516, 712, 713), (430, 227, 562, 624), (264, 517, 713, 578), (353, 190, 582, 589), (518, 511, 707, 714), (390, 354, 590, 603), (519, 518, 714, 715), (416, 402, 568, 610), (520, 519, 715, 716), (404, 431, 625, 570), (521, 520, 716, 717), (431, 432, 626, 625), (399, 521, 717, 572), (432, 433, 627, 626), (482, 445, 641, 678), (433, 434, 628, 627), (478, 476, 672, 674), (434, 435, 629, 628), (522, 477, 673, 718), (435, 436, 630, 629), (523, 522, 718, 719), (436, 437, 631, 630), (524, 523, 719, 720), (437, 438, 632, 631), (525, 524, 720, 721), (438, 439, 633, 632), (439, 440, 634, 633), (527, 526, 722, 723), (528, 409, 594, 724), (529, 528, 724, 725), (530, 529, 725, 726), (441, 417, 611, 637), (531, 530, 726, 727), (442, 441, 637, 638), (532, 531, 727, 728), (252, 442, 638, 576), (533, 532, 728, 729), (443, 444, 640, 639), (534, 533, 729, 730), (445, 252, 576, 641), (535, 534, 730, 731), (446, 447, 643, 642), (402, 403, 567, 568), (536, 535, 731, 732), (448, 449, 645, 644), (400, 401, 571, 584), (261, 536, 732, 575), (449, 450, 646, 645), (379, 349, 583, 574), (537, 527, 723, 733), (450, 451, 647, 646), (538, 266, 580, 734), (451, 452, 648, 647), (393, 350, 566, 585), (539, 538, 734, 735), (540, 539, 735, 736), (454, 265, 577, 650), (541, 540, 736, 737), (455, 454, 650, 651), (542, 541, 737, 738), (456, 455, 651, 652), (543, 542, 738, 739), (457, 456, 652, 653), (182, 543, 739, 579), (452, 457, 653, 648), (544, 545, 741, 740), (409, 376, 587, 594), (546, 262, 564, 742), (228, 458, 654, 561), (547, 546, 742, 743), (458, 459, 655, 654), (548, 547, 743, 744), (459, 460, 656, 655), (549, 548, 744, 745), (460, 461, 657, 656), (378, 400, 584, 586)])
me_circle_001.polygons.foreach_set('material_index', [2, 2, 2, 2, 2, 2, 2, 2, 2, 2, 2, 2, 2, 2, 2, 2, 2, 2, 2, 2, 2, 2, 2, 2, 2, 2, 2, 2, 2, 2, 2, 2, 2, 2, 2, 2, 2, 2, 2, 2, 2, 2, 2, 2, 2, 2, 2, 2, 2, 2, 2, 2, 2, 2, 2, 2, 2, 2, 2, 2, 2, 2, 2, 2, 2, 2, 1, 1, 0, 1, 1, 1, 0, 0, 0, 0, 1, 0, 0, 0, 0, 1, 1, 1, 1, 1, 1, 1, 1, 0, 1, 1, 1, 1, 1, 1, 1, 1, 1, 1, 1, 1, 1, 1, 1, 1, 1, 1, 1, 1, 1, 1, 1, 1, 1, 1, 1, 1, 1, 1, 1, 1, 1, 1, 1, 1, 1, 1, 1, 1, 1, 1, 1, 1, 1, 1, 1, 1, 1, 1, 1, 1, 1, 1, 1, 1, 1, 1, 1, 1, 1, 1, 1, 1, 1, 1, 1, 1, 1, 1, 1, 1, 1, 1, 1, 1, 1, 1, 1, 1, 1, 1, 1, 1, 1, 1, 1, 1, 1, 1, 1, 1, 1, 1, 1, 1, 1, 1, 1, 1, 1, 1, 1, 1, 1, 1, 1, 1, 1, 1, 1, 1, 1, 1, 1, 1, 1, 1, 1, 1, 1, 1, 1, 1, 1, 1, 1, 1, 1, 1, 1, 1, 1, 1, 1, 1, 0, 1, 1, 1, 1, 1, 1, 1, 1, 1, 1, 1, 1, 1, 1, 1, 1, 1, 1, 1, 1, 1, 1, 1, 1, 1, 1, 1, 1, 1, 1, 1, 1, 1, 1, 1, 1, 1, 1, 1, 1, 1, 1, 1, 1, 1, 1, 1, 1, 1, 1, 1, 1, 1, 1, 1, 1, 1, 1, 1, 1, 1, 1, 1, 1, 1, 1, 1, 1, 1, 1, 1, 1, 1, 1, 1, 1, 1, 1, 1, 1, 1, 1, 1, 1, 1, 1, 1, 1, 1, 1, 1, 1, 1, 1, 1, 1, 1, 1, 1, 1, 1, 1, 1, 1, 1, 1, 1, 1, 1, 1, 1, 1, 1, 1, 1, 1, 1, 1, 1, 1, 1, 1, 1, 1, 1, 0, 1, 1, 1, 1, 1, 1, 1, 1, 1, 1, 1, 1, 1, 1, 1, 1, 1, 1, 1, 1, 1, 1, 1, 1, 1, 1, 1, 1, 1, 1, 1, 1, 1, 1, 1, 1, 1, 1, 1, 1, 1, 1, 1, 1, 1, 1, 1, 1, 1, 1, 1, 1, 1, 1, 1, 1, 1, 1, 1, 1, 1, 1, 1, 1, 1, 1, 1, 1, 1, 1, 1, 1, 1, 1, 1, 1, 1, 1, 1, 1, 1, 1, 1, 1, 1, 1, 1, 1, 1, 1, 1, 1, 1, 1, 1, 1, 1, 1, 1, 1, 1, 1, 1, 1, 1, 1, 1, 1, 1, 1, 1, 1, 1, 1, 1, 1, 1, 1, 1, 1, 1, 1, 1, 1, 1, 1, 1, 1, 1, 1, 1, 1, 1, 1, 1, 1, 1, 1, 1, 1, 1, 1, 1, 1, 1, 1, 1, 1, 1, 1, 1, 1, 1, 1, 1, 1, 1, 1, 1, 1, 1, 1, 1])
me_circle_001.materials.append(mat_material)
me_circle_001.materials.append(mat_material_001)
me_circle_001.materials.append(mat_material_002)
me_circle_001.use_remesh_preserve_volume = False
me_circle_001.use_remesh_preserve_attributes = False
me_circle_001.use_mirror_vertex_groups = False
me_circle_001.update()

# ---- objects
ob_circle_001 = bpy.data.objects.new('Circle.001', me_circle_001)
ob_lamp = bpy.data.objects.new('Lamp', light_lamp)
ob_camera = bpy.data.objects.new('Camera', cam_camera)

# ---- transforms, parenting, visibility, modifiers, constraints
ob_circle_001.location = (1.1, 2.131, -0.007153)
ob_circle_001.rotation_euler = (-0.0, -1.571, 0.0)
ob_circle_001.scale = (-0.1813, -0.1813, -0.1813)
ob_circle_001.lineart.crease_threshold = 0.0
ob_lamp.location = (2.84, 2.618, 4.257)
ob_lamp.rotation_euler = (0.6503, 0.05522, 1.866)
ob_lamp.lock_rotations_4d = False
ob_lamp.empty_display_type = 'ARROWS'
ob_lamp.color = (0.0, 0.0, 0.0, 0.0)
ob_lamp.lineart.crease_threshold = 0.0
ob_camera.location = (7.481, -6.508, 5.344)
ob_camera.rotation_euler = (1.109, 0.01082, 0.8149)
ob_camera.lock_rotations_4d = False
ob_camera.empty_display_type = 'ARROWS'
ob_camera.color = (0.0, 0.0, 0.0, 0.0)
ob_camera.display_type = 'WIRE'
ob_camera.lineart.crease_threshold = 0.0

# ---- collection membership
col_collection_1.objects.link(ob_circle_001)
col_collection_1.objects.link(ob_lamp)
col_collection_1.objects.link(ob_camera)

# ---- scene / render settings (as saved in the file)
scene.camera = ob_camera
scene.frame_start = 1; scene.frame_end = 250; scene.frame_set(1)
scene.render.engine = 'BLENDER_EEVEE_NEXT'
scene.render.resolution_percentage = 50
scene.render.dither_intensity = 0.0
scene.cycles.use_denoising = False
scene.cycles.samples = 10
scene.cycles.sampling_pattern = 'TABULATED_SOBOL'
scene.cycles.light_sampling_threshold = 0.0
scene.cycles.use_adaptive_sampling = False
scene.cycles.use_light_tree = False
scene.cycles.blur_glossy = 0.0
scene.cycles.pixel_filter_type = 'GAUSSIAN'
scene.cycles.sample_clamp_indirect = 0.0
scene.view_settings.view_transform = 'Standard'
bpy.context.view_layer.update()
